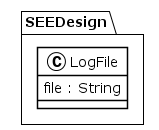

The diagram above was rendered by PlantUML. Its source (embedded in the PNG):
@startuml
!theme plain
package SEEDesign {
class LogFile {
	 file : String
}
}
@enduml